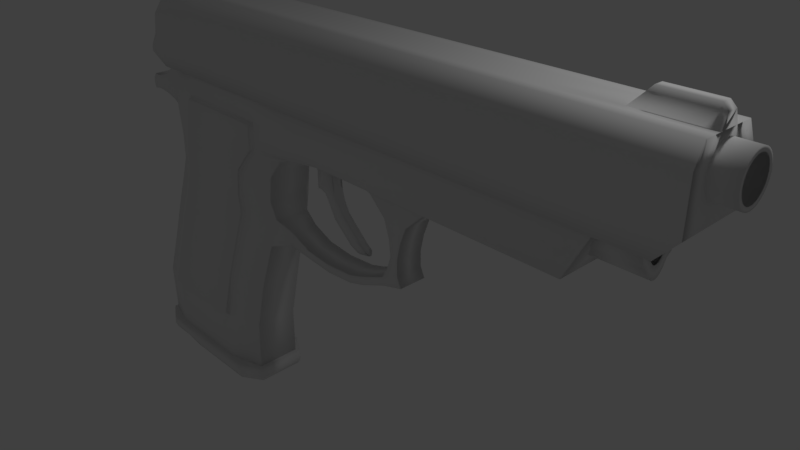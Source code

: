# Source: Pistol.blend  (saved by Blender 2.79.0; exported with 4.5.12 LTS)
import bpy
from mathutils import Matrix  # noqa: F401  (used for matrix-valued properties, if any)

bpy.ops.wm.read_factory_settings(use_empty=True)
scene = bpy.context.scene
scene.name = 'Scene'

# ---- collections
col_collection_1 = bpy.data.collections.new('Collection 1'); scene.collection.children.link(col_collection_1)

# ---- materials (node trees are filled in below, after node groups)
mat_material = bpy.data.materials.new('Material')
mat_material.alpha_threshold = 0.0
mat_material.use_transparent_shadow = False
mat_material.roughness = 0.5
mat_material.line_color = (0.0, 0.0, 0.0, 1.0)

# ---- material node trees

# ---- world
world_world = bpy.data.worlds.new('World'); scene.world = world_world
world_world.color = (0.05088, 0.05088, 0.05088)
world_world.use_sun_shadow = False
world_world.sun_shadow_jitter_overblur = 0.0
world_world.cycles.sampling_method = 'MANUAL'

# ---- cameras
cam_camera = bpy.data.cameras.new('Camera')
cam_camera.clip_end = 100.0
cam_camera.lens = 35.0
cam_camera.sensor_width = 32.0
cam_camera.sensor_height = 18.0
cam_camera.ortho_scale = 7.314
cam_camera.dof.focus_distance = 0.0
cam_camera.dof.aperture_fstop = 128.0

# ---- lights
light_lamp = bpy.data.lights.new('Lamp', 'POINT')
light_lamp.transmission_factor = 0.0
light_lamp.cutoff_distance = 30.0
light_lamp.energy = 100.0
light_lamp.shadow_buffer_clip_start = 1.001
light_lamp.shadow_soft_size = 0.1
light_lamp.shadow_maximum_resolution = 0.006
light_lamp.use_absolute_resolution = True

# ---- meshes
me_cube_002 = bpy.data.meshes.new('Cube.002')
me_cube_002.from_pydata([(-0.2501, -0.2815, 3.297), (-0.2501, 0.2389, 3.297), (1.565, -0.2815, 3.297), (1.565, 0.2389, 3.297), (-1.035, -0.2815, 2.694e-05), (-1.035, 0.2389, 2.694e-05), (0.7777, 0.2366, 0.01907), (0.7769, -0.2837, 0.01099), (-1.388, 0.344, -0.188), (-1.388, -0.3866, -0.188), (-1.425, 0.3547, 2.694e-05), (1.138, 0.3201, -0.2247), (1.168, 0.3257, 0.02134), (1.137, -0.3603, -0.2341), (1.167, -0.3746, 0.01171), (-1.425, -0.3974, 2.694e-05), (-0.02322, 0.2389, 3.297), (0.2036, 0.2389, 3.297), (0.4305, 0.2389, 3.297), (0.6573, 0.2389, 3.297), (0.8842, 0.2389, 3.297), (1.111, 0.2389, 3.297), (1.338, 0.2389, 3.297), (1.338, -0.2815, 3.297), (1.111, -0.2815, 3.297), (0.8842, -0.2815, 3.297), (0.6573, -0.2815, 3.297), (0.4305, -0.2815, 3.297), (0.2036, -0.2815, 3.297), (-0.02322, -0.2815, 3.297), (0.5499, -0.2834, 0.009965), (0.3229, -0.283, 0.008941), (0.09587, -0.2827, 0.007918), (-0.1311, -0.2823, 0.006894), (-0.3581, -0.2819, 0.00587), (-0.5813, -0.2815, 2.694e-05), (-0.8082, -0.2815, 2.694e-05), (-0.8082, 0.2389, 2.694e-05), (-0.5813, 0.2389, 2.694e-05), (-0.3574, 0.2384, 0.01395), (-0.1304, 0.238, 0.01497), (0.09664, 0.2377, 0.016), (0.3237, 0.2373, 0.01702), (0.5507, 0.237, 0.01804), (0.8231, 0.5172, -0.2234), (0.5078, 0.5178, -0.2247), (0.1925, 0.5183, -0.2261), (-0.1228, 0.5188, -0.2275), (-0.4381, 0.5193, -0.2288), (-0.7578, 0.5156, -0.188), (-1.073, 0.5156, -0.188), (-1.073, -0.5582, -0.188), (-0.7578, -0.5582, -0.188), (-0.4396, -0.5542, -0.2436), (-0.1243, -0.5548, -0.2422), (0.191, -0.5553, -0.2408), (0.5063, -0.5558, -0.2395), (0.8216, -0.5564, -0.2381), (0.842, -0.5765, 0.007534), (0.5175, -0.5759, 0.006136), (0.1929, -0.5754, 0.004739), (-0.1317, -0.5748, 0.003341), (-0.4563, -0.5743, 0.001943), (-0.7763, -0.5739, 2.694e-05), (-1.101, -0.5739, 2.694e-05), (-1.101, 0.5313, 2.694e-05), (-0.7763, 0.5313, 2.694e-05), (-0.4547, 0.5308, 0.01713), (-0.1302, 0.5303, 0.01853), (0.1944, 0.5297, 0.01992), (0.519, 0.5292, 0.02132), (0.8435, 0.5287, 0.02272), (-1.445, 0.3605, -0.1154), (1.192, 0.3337, -0.1293), (1.191, -0.3774, -0.1391), (-1.445, -0.4031, -0.1154), (-1.116, 0.5399, -0.1154), (-0.7863, 0.5399, -0.1154), (-0.4552, 0.542, -0.1336), (-0.1256, 0.5414, -0.1322), (0.204, 0.5409, -0.1308), (0.5335, 0.5403, -0.1293), (0.8631, 0.5398, -0.1279), (0.8616, -0.5824, -0.1433), (0.532, -0.5818, -0.1448), (0.2024, -0.5813, -0.1462), (-0.1272, -0.5807, -0.1476), (-0.4567, -0.5802, -0.149), (-0.7863, -0.5825, -0.1154), (-1.116, -0.5825, -0.1154), (-0.9455, -0.2815, 0.376), (-0.9455, 0.2389, 0.376), (0.8693, 0.2389, 0.376), (0.8693, -0.2815, 0.376), (0.6425, -0.2815, 0.376), (0.4156, -0.2815, 0.376), (0.1888, -0.2815, 0.376), (-0.0381, -0.2815, 0.376), (-0.265, -0.2815, 0.376), (-0.4918, -0.2815, 0.376), (-0.7187, -0.2815, 0.376), (-0.7187, 0.2389, 0.376), (-0.4918, 0.2389, 0.376), (-0.265, 0.2389, 0.376), (-0.0381, 0.2389, 0.376), (0.1888, 0.2389, 0.376), (0.4156, 0.2389, 0.376), (0.6425, 0.2389, 0.376), (-0.3584, -0.2815, 2.842), (-0.3584, 0.2389, 2.842), (1.456, 0.2389, 2.842), (1.456, -0.2815, 2.842), (1.23, -0.2815, 2.842), (1.003, -0.2815, 2.842), (0.7758, -0.2815, 2.842), (0.549, -0.2815, 2.842), (0.3221, -0.2815, 2.842), (0.09526, -0.2815, 2.842), (-0.1316, -0.2815, 2.842), (-0.1316, 0.2389, 2.842), (0.09526, 0.2389, 2.842), (0.3221, 0.2389, 2.842), (0.549, 0.2389, 2.842), (0.7758, 0.2389, 2.842), (1.003, 0.2389, 2.842), (1.23, 0.2389, 2.842), (-0.04974, -0.224, 3.297), (-0.04974, 0.1815, 3.297), (1.188, 0.1815, 3.297), (1.364, 0.1815, 3.297), (1.364, -0.224, 3.297), (0.127, -0.224, 3.297), (0.127, 0.1815, 3.297), (0.3038, 0.1815, 3.297), (0.4806, 0.1815, 3.297), (0.6573, 0.1815, 3.297), (0.8341, 0.1815, 3.297), (1.011, 0.1815, 3.297), (1.188, -0.224, 3.297), (1.011, -0.224, 3.297), (0.8341, -0.224, 3.297), (0.6573, -0.224, 3.297), (0.4806, -0.224, 3.297), (0.3038, -0.224, 3.297)], [], [(108, 0, 1, 109), (125, 22, 3, 110), (110, 3, 2, 111), (118, 29, 0, 108), (27, 26, 141, 142), (36, 4, 15, 64), (43, 6, 12, 71), (6, 7, 14, 12), (4, 5, 10, 15), (44, 11, 13, 57), (89, 64, 15, 75), (73, 12, 14, 74), (82, 71, 12, 73), (75, 15, 10, 72), (72, 10, 65, 76), (76, 65, 66, 77), (77, 66, 67, 78), (78, 67, 68, 79), (79, 68, 69, 80), (80, 69, 70, 81), (81, 70, 71, 82), (74, 14, 58, 83), (83, 58, 59, 84), (84, 59, 60, 85), (85, 60, 61, 86), (86, 61, 62, 87), (87, 62, 63, 88), (88, 63, 64, 89), (8, 50, 51, 9), (50, 49, 52, 51), (49, 48, 53, 52), (48, 47, 54, 53), (47, 46, 55, 54), (46, 45, 56, 55), (45, 44, 57, 56), (5, 37, 65, 10), (37, 38, 66, 65), (38, 39, 67, 66), (39, 40, 68, 67), (40, 41, 69, 68), (41, 42, 70, 69), (42, 43, 71, 70), (7, 30, 58, 14), (30, 31, 59, 58), (31, 32, 60, 59), (32, 33, 61, 60), (33, 34, 62, 61), (34, 35, 63, 62), (35, 36, 64, 63), (19, 18, 134, 135), (1, 0, 126, 127), (26, 25, 140, 141), (18, 17, 133, 134), (25, 24, 139, 140), (0, 29, 131, 126), (17, 16, 132, 133), (111, 2, 23, 112), (112, 23, 24, 113), (113, 24, 25, 114), (114, 25, 26, 115), (115, 26, 27, 116), (116, 27, 28, 117), (117, 28, 29, 118), (109, 1, 16, 119), (119, 16, 17, 120), (120, 17, 18, 121), (121, 18, 19, 122), (122, 19, 20, 123), (123, 20, 21, 124), (124, 21, 22, 125), (52, 88, 89, 51), (53, 87, 88, 52), (54, 86, 87, 53), (55, 85, 86, 54), (56, 84, 85, 55), (57, 83, 84, 56), (13, 74, 83, 57), (45, 81, 82, 44), (46, 80, 81, 45), (47, 79, 80, 46), (48, 78, 79, 47), (49, 77, 78, 48), (50, 76, 77, 49), (8, 72, 76, 50), (9, 75, 72, 8), (44, 82, 73, 11), (11, 73, 74, 13), (51, 89, 75, 9), (42, 106, 107, 43), (41, 105, 106, 42), (40, 104, 105, 41), (39, 103, 104, 40), (38, 102, 103, 39), (37, 101, 102, 38), (5, 91, 101, 37), (35, 99, 100, 36), (34, 98, 99, 35), (33, 97, 98, 34), (32, 96, 97, 33), (31, 95, 96, 32), (30, 94, 95, 31), (7, 93, 94, 30), (36, 100, 90, 4), (6, 92, 93, 7), (43, 107, 92, 6), (4, 90, 91, 5), (106, 124, 125, 107), (103, 121, 122, 104), (91, 109, 119, 101), (97, 115, 116, 98), (94, 112, 113, 95), (93, 111, 112, 94), (100, 118, 108, 90), (92, 110, 111, 93), (107, 125, 110, 92), (90, 108, 109, 91), (3, 22, 128, 129), (20, 19, 135, 136), (28, 27, 142, 143), (21, 20, 136, 137), (29, 28, 143, 131), (2, 3, 129, 130), (22, 21, 137, 128), (23, 2, 130, 138), (16, 1, 127, 132), (24, 23, 138, 139)])
me_cube_002.polygons.foreach_set('use_smooth', [True] * 126)
me_cube_002.use_remesh_preserve_volume = False
me_cube_002.use_remesh_preserve_attributes = False
me_cube_002.use_mirror_vertex_groups = False
me_cube_002.update()
me_cube_001 = bpy.data.meshes.new('Cube.001')
me_cube_001.from_pydata([(-2.013, -1.001, -1.697), (-3.059, -0.9962, 1.246), (-2.01, 0.9989, -1.694), (-3.055, 1.004, 1.248), (4.033, -0.8322, -4.969), (0.818, -0.9983, 1.061), (4.036, 0.8144, -4.967), (0.8214, 1.002, 1.063), (-1.954, -1.0, -1.245), (-1.894, -0.9998, -0.7936), (-1.834, -0.9992, -0.3421), (-3.119, -0.9969, 0.7942), (-3.115, 1.003, 0.7967), (-1.831, 1.001, -0.3396), (-1.891, 1.0, -0.7911), (-1.95, 0.9995, -1.243), (0.6069, 0.821, -1.642), (0.715, 0.8204, -2.008), (0.823, 0.8198, -2.373), (3.6, 0.815, -4.72), (0.6042, -0.8256, -1.644), (0.7123, -0.8262, -2.01), (0.8203, -0.8268, -2.375), (3.598, -0.8316, -4.722), (-0.4014, 0.8201, -2.581), (-0.8699, 0.8212, -1.962), (-0.8245, 1.003, 1.156), (0.02104, 1.002, 1.122), (-0.8726, -0.8254, -1.964), (-0.4041, -0.8265, -2.583), (0.01772, -0.9978, 1.119), (-0.8278, -0.9974, 1.153), (0.4212, 1.002, 1.092), (0.396, -0.8285, -3.62), (0.3987, 0.8181, -3.618), (0.4179, -0.9981, 1.09), (-1.669, 0.9988, -1.641), (-1.943, -0.9968, 1.2), (-1.94, 1.003, 1.202), (-1.672, -1.001, -1.644), (0.6213, 1.002, 1.078), (2.913, -0.8319, -5.118), (2.916, 0.8147, -5.116), (0.618, -0.9982, 1.075), (-1.924, -1.0, -1.019), (-1.92, 0.9999, -1.017), (1.447, 0.8182, -3.22), (1.444, -0.8283, -3.222), (-2.243, 0.599, -1.684), (-2.472, 0.2175, -1.605), (-2.484, -0.1824, -1.603), (-2.245, -0.601, -1.685), (-3.481, -0.596, 1.266), (-3.657, -0.149, 1.399), (-3.645, 0.2509, 1.396), (-3.479, 0.604, 1.268), (5.329, -0.6101, -5.377), (5.624, -0.2888, -5.597), (5.636, 0.1111, -5.599), (5.331, 0.5899, -5.376), (0.917, 0.6017, 1.058), (1.185, 0.2024, 1.012), (1.173, -0.1976, 1.015), (0.915, -0.5983, 1.057), (4.727, 0.5906, -5.072), (4.99, 0.1197, -5.271), (4.978, -0.2803, -5.269), (4.725, -0.6094, -5.074), (0.854, 0.5968, -2.198), (0.9072, 0.1808, -2.243), (0.8952, -0.2191, -2.241), (0.852, -0.6032, -2.2), (0.6975, 0.5975, -1.753), (0.7633, 0.1855, -1.791), (0.7513, -0.2144, -1.789), (0.6955, -0.6025, -1.755), (0.541, 0.5983, -1.308), (0.6194, 0.1903, -1.339), (0.6073, -0.2097, -1.337), (0.539, -0.6017, -1.309), (-2.185, -0.6004, -1.234), (-2.389, -0.18, -1.153), (-2.377, 0.22, -1.156), (-2.183, 0.5997, -1.232), (-2.125, -0.5997, -0.7821), (-2.294, -0.1775, -0.7041), (-2.282, 0.2224, -0.7066), (-2.123, 0.6003, -0.7806), (-2.065, -0.5991, -0.3306), (-2.199, -0.1751, -0.2548), (-2.187, 0.2249, -0.2573), (-2.063, 0.601, -0.3291), (-3.54, -0.5966, 0.8149), (-3.752, -0.1514, 0.9495), (-3.74, 0.2485, 0.9471), (-3.538, 0.6034, 0.8164), (0.009229, 0.6022, 1.122), (0.189, 0.2125, 1.112), (0.177, -0.1874, 1.114), (0.007239, -0.5978, 1.12), (-0.9494, 0.6027, 1.161), (-0.8647, 0.2231, 1.189), (-0.8767, -0.1768, 1.192), (-0.9514, -0.5973, 1.16), (-1.485, 0.5986, -1.685), (-1.637, 0.2094, -1.637), (-1.649, -0.1905, -1.634), (-1.487, -0.6014, -1.687), (-0.8266, 0.5972, -2.441), (-0.96, 0.1972, -2.419), (-0.972, -0.2028, -2.416), (-0.8286, -0.6028, -2.442), (0.4631, 0.6019, 1.09), (0.6871, 0.2075, 1.062), (0.6751, -0.1925, 1.064), (0.4611, -0.5981, 1.088), (0.2967, 0.5948, -3.708), (0.1966, 0.1765, -3.731), (0.1846, -0.2235, -3.728), (0.2947, -0.6053, -3.709), (-1.857, 0.5989, -1.633), (-2.043, 0.2137, -1.57), (-2.055, -0.1862, -1.567), (-1.859, -0.6011, -1.635), (-2.214, 0.6034, 1.215), (-2.255, 0.237, 1.293), (-2.267, -0.1629, 1.295), (-2.216, -0.5966, 1.213), (0.6901, 0.6018, 1.074), (0.9361, 0.2049, 1.037), (0.9241, -0.195, 1.039), (0.6881, -0.5982, 1.072), (3.793, 0.5903, -5.549), (3.931, 0.1264, -5.711), (3.919, -0.2735, -5.709), (3.791, -0.6097, -5.551), (-2.155, -0.6, -1.008), (-2.341, -0.1787, -0.9287), (-2.329, 0.2212, -0.9312), (-2.153, 0.6, -1.006), (1.731, 0.5948, -3.233), (1.807, 0.1644, -3.312), (1.795, -0.2356, -3.31), (1.729, -0.6052, -3.234)], [], [(95, 55, 3, 12), (79, 63, 5, 20), (135, 56, 4, 41), (127, 52, 1, 37), (56, 67, 23, 4), (143, 71, 22, 47), (71, 75, 21, 22), (75, 79, 20, 21), (48, 83, 15, 2), (139, 87, 14, 45), (87, 91, 13, 14), (91, 95, 12, 13), (115, 99, 30, 35), (99, 103, 31, 30), (123, 107, 28, 39), (131, 115, 35, 43), (111, 119, 33, 29), (51, 123, 39, 0), (103, 127, 37, 31), (63, 131, 43, 5), (1, 11, 35, 30, 31, 37), (11, 10, 35), (10, 9, 5, 43, 35), (9, 44, 8, 5), (0, 39, 20, 5, 8), (28, 20, 39), (21, 20, 28), (22, 21, 28, 29), (33, 47, 22, 29), (4, 23, 41), (23, 47, 33, 41), (83, 139, 45, 15), (116, 34, 42, 132), (67, 143, 47, 23), (104, 25, 24, 108), (6, 42, 19), (19, 42, 34, 46), (34, 24, 18, 46), (18, 24, 25, 17), (17, 25, 16), (25, 36, 16), (15, 45, 14, 13, 7, 16, 2), (13, 12, 7), (40, 7, 12, 3, 38, 26, 27, 32), (28, 107, 111, 29), (107, 106, 110, 111), (106, 105, 109, 110), (105, 104, 108, 109), (19, 46, 140, 64), (64, 140, 141, 65), (65, 141, 142, 66), (66, 142, 143, 67), (33, 119, 135, 41), (119, 118, 134, 135), (118, 117, 133, 134), (117, 116, 132, 133), (8, 44, 136, 80), (80, 136, 137, 81), (81, 137, 138, 82), (82, 138, 139, 83), (7, 40, 128, 60), (60, 128, 129, 61), (61, 129, 130, 62), (62, 130, 131, 63), (26, 38, 124, 100), (100, 124, 125, 101), (101, 125, 126, 102), (102, 126, 127, 103), (2, 36, 120, 48), (48, 120, 121, 49), (49, 121, 122, 50), (50, 122, 123, 51), (24, 34, 116, 108), (108, 116, 117, 109), (109, 117, 118, 110), (110, 118, 119, 111), (40, 32, 112, 128), (128, 112, 113, 129), (129, 113, 114, 130), (130, 114, 115, 131), (36, 25, 104, 120), (120, 104, 105, 121), (121, 105, 106, 122), (122, 106, 107, 123), (27, 26, 100, 96), (96, 100, 101, 97), (97, 101, 102, 98), (98, 102, 103, 99), (32, 27, 96, 112), (112, 96, 97, 113), (113, 97, 98, 114), (114, 98, 99, 115), (10, 11, 92, 88), (88, 92, 93, 89), (89, 93, 94, 90), (90, 94, 95, 91), (9, 10, 88, 84), (84, 88, 89, 85), (85, 89, 90, 86), (86, 90, 91, 87), (44, 9, 84, 136), (136, 84, 85, 137), (137, 85, 86, 138), (138, 86, 87, 139), (0, 8, 80, 51), (51, 80, 81, 50), (50, 81, 82, 49), (49, 82, 83, 48), (17, 16, 76, 72), (72, 76, 77, 73), (73, 77, 78, 74), (74, 78, 79, 75), (18, 17, 72, 68), (68, 72, 73, 69), (69, 73, 74, 70), (70, 74, 75, 71), (46, 18, 68, 140), (140, 68, 69, 141), (141, 69, 70, 142), (142, 70, 71, 143), (6, 19, 64, 59), (59, 64, 65, 58), (58, 65, 66, 57), (57, 66, 67, 56), (38, 3, 55, 124), (124, 55, 54, 125), (125, 54, 53, 126), (126, 53, 52, 127), (42, 6, 59, 132), (132, 59, 58, 133), (133, 58, 57, 134), (134, 57, 56, 135), (16, 7, 60, 76), (76, 60, 61, 77), (77, 61, 62, 78), (78, 62, 63, 79), (11, 1, 52, 92), (92, 52, 53, 93), (93, 53, 54, 94), (94, 54, 55, 95)])
me_cube_001.polygons.foreach_set('use_smooth', [True] * 140)
me_cube_001.use_remesh_preserve_volume = False
me_cube_001.use_remesh_preserve_attributes = False
me_cube_001.use_mirror_vertex_groups = False
me_cube_001.update()
me_cylinder_001 = bpy.data.meshes.new('Cylinder.001')
me_cylinder_001.from_pydata([(0.6834, 0.2937, 2.61), (0.6834, 0.2937, 3.259), (0.7986, 0.288, 2.61), (0.7986, 0.288, 3.259), (0.9095, 0.2713, 2.61), (0.9095, 0.2713, 3.3), (1.012, 0.2442, 2.61), (1.012, 0.2442, 3.3), (1.063, 0.1732, 2.61), (1.063, 0.1732, 3.3), (1.136, 0.1361, 2.61), (1.136, 0.1361, 3.3), (1.191, 0.09374, 2.61), (1.191, 0.09374, 3.3), (1.225, 0.04779, 2.61), (1.225, 0.04779, 3.3), (1.236, -3.476e-07, 2.61), (1.236, -3.746e-07, 3.3), (1.225, -0.04779, 2.61), (1.225, -0.04779, 3.3), (1.191, -0.09374, 2.61), (1.191, -0.09374, 3.3), (1.136, -0.1361, 2.61), (1.136, -0.1361, 3.3), (1.063, -0.1732, 2.61), (1.063, -0.1732, 3.3), (1.012, -0.2442, 2.61), (1.012, -0.2442, 3.3), (0.9095, -0.2713, 2.61), (0.9095, -0.2713, 3.3), (0.7986, -0.288, 2.61), (0.7986, -0.288, 3.259), (0.6834, -0.2937, 2.61), (0.6834, -0.2937, 3.259), (0.7384, 0.2227, 3.259), (0.6493, 0.2271, 3.259), (0.8241, 0.2098, 3.3), (0.903, 0.1888, 3.3), (0.9427, 0.1339, 3.3), (0.9995, 0.1052, 3.3), (1.042, 0.07247, 3.3), (1.068, 0.03695, 3.3), (1.076, -3.825e-07, 3.3), (1.068, -0.03695, 3.3), (1.042, -0.07248, 3.3), (0.9995, -0.1052, 3.3), (0.9427, -0.1339, 3.3), (0.903, -0.1888, 3.3), (0.8241, -0.2098, 3.3), (0.7384, -0.2227, 3.259), (0.6493, -0.2271, 3.259)], [], [(0, 1, 3, 2), (2, 3, 5, 4), (4, 5, 7, 6), (6, 7, 9, 8), (8, 9, 11, 10), (10, 11, 13, 12), (12, 13, 15, 14), (14, 15, 17, 16), (16, 17, 19, 18), (18, 19, 21, 20), (20, 21, 23, 22), (22, 23, 25, 24), (24, 25, 27, 26), (26, 27, 29, 28), (28, 29, 31, 30), (30, 31, 33, 32), (9, 7, 37, 38), (32, 0, 2, 4, 6, 8, 10, 12, 14, 16, 18, 20, 22, 24, 26, 28, 30), (19, 17, 42, 43), (29, 27, 47, 48), (5, 3, 34, 36), (15, 13, 40, 41), (25, 23, 45, 46), (1, 33, 50, 35), (11, 9, 38, 39), (21, 19, 43, 44), (31, 29, 48, 49), (7, 5, 36, 37), (17, 15, 41, 42), (3, 1, 35, 34), (27, 25, 46, 47), (13, 11, 39, 40), (23, 21, 44, 45), (33, 31, 49, 50)])
me_cylinder_001.polygons.foreach_set('use_smooth', [True] * 34)
me_cylinder_001.use_remesh_preserve_volume = False
me_cylinder_001.use_remesh_preserve_attributes = False
me_cylinder_001.use_mirror_vertex_groups = False
me_cylinder_001.update()
me_cylinder = bpy.data.meshes.new('Cylinder')
me_cylinder.from_pydata([(0.0, 1.0, -1.0), (0.0, 1.0, 1.0), (0.1951, 0.9808, -1.0), (0.1951, 0.9808, 1.0), (0.3827, 0.9239, -1.0), (0.3827, 0.9239, 1.0), (0.5556, 0.8315, -1.0), (0.5556, 0.8315, 1.0), (0.7071, 0.7071, -1.0), (0.7071, 0.7071, 1.0), (0.8315, 0.5556, -1.0), (0.8315, 0.5556, 1.0), (0.9239, 0.3827, -1.0), (0.9239, 0.3827, 1.0), (0.9808, 0.1951, -1.0), (0.9808, 0.1951, 1.0), (1.0, 7.55e-08, -1.0), (1.0, 7.55e-08, 1.0), (0.9808, -0.1951, -1.0), (0.9808, -0.1951, 1.0), (0.9239, -0.3827, -1.0), (0.9239, -0.3827, 1.0), (0.8315, -0.5556, -1.0), (0.8315, -0.5556, 1.0), (0.7071, -0.7071, -1.0), (0.7071, -0.7071, 1.0), (0.5556, -0.8315, -1.0), (0.5556, -0.8315, 1.0), (0.3827, -0.9239, -1.0), (0.3827, -0.9239, 1.0), (0.1951, -0.9808, -1.0), (0.1951, -0.9808, 1.0), (-3.258e-07, -1.0, -1.0), (-3.258e-07, -1.0, 1.0), (-0.1951, -0.9808, -1.0), (-0.1951, -0.9808, 1.0), (-0.3827, -0.9239, -1.0), (-0.3827, -0.9239, 1.0), (-0.5556, -0.8315, -1.0), (-0.5556, -0.8315, 1.0), (-0.7071, -0.7071, -1.0), (-0.7071, -0.7071, 1.0), (-0.8315, -0.5556, -1.0), (-0.8315, -0.5556, 1.0), (-0.9239, -0.3827, -1.0), (-0.9239, -0.3827, 1.0), (-0.9808, -0.1951, -1.0), (-0.9808, -0.1951, 1.0), (-1.0, 9.656e-07, -1.0), (-1.0, 9.656e-07, 1.0), (-0.9808, 0.1951, -1.0), (-0.9808, 0.1951, 1.0), (-0.9239, 0.3827, -1.0), (-0.9239, 0.3827, 1.0), (-0.8315, 0.5556, -1.0), (-0.8315, 0.5556, 1.0), (-0.7071, 0.7071, -1.0), (-0.7071, 0.7071, 1.0), (-0.5556, 0.8315, -1.0), (-0.5556, 0.8315, 1.0), (-0.3827, 0.9239, -1.0), (-0.3827, 0.9239, 1.0), (-0.1951, 0.9808, -1.0), (-0.1951, 0.9808, 1.0), (0.1589, 0.799, 1.0), (2.201e-08, 0.8146, 1.0), (0.3117, 0.7526, 1.0), (0.4526, 0.6773, 1.0), (0.576, 0.576, 1.0), (0.6773, 0.4526, 1.0), (0.7526, 0.3117, 1.0), (0.799, 0.1589, 1.0), (0.8146, 1.143e-07, 1.0), (0.799, -0.1589, 1.0), (0.7526, -0.3117, 1.0), (0.6773, -0.4526, 1.0), (0.576, -0.576, 1.0), (0.4526, -0.6773, 1.0), (0.3117, -0.7526, 1.0), (0.1589, -0.799, 1.0), (-2.434e-07, -0.8146, 1.0), (-0.1589, -0.799, 1.0), (-0.3117, -0.7526, 1.0), (-0.4526, -0.6773, 1.0), (-0.576, -0.576, 1.0), (-0.6773, -0.4526, 1.0), (-0.7526, -0.3117, 1.0), (-0.799, -0.1589, 1.0), (-0.8146, 8.394e-07, 1.0), (-0.799, 0.1589, 1.0), (-0.7526, 0.3117, 1.0), (-0.6773, 0.4526, 1.0), (-0.576, 0.576, 1.0), (-0.4526, 0.6773, 1.0), (-0.3117, 0.7526, 1.0), (-0.1589, 0.799, 1.0)], [], [(0, 1, 3, 2), (2, 3, 5, 4), (4, 5, 7, 6), (6, 7, 9, 8), (8, 9, 11, 10), (10, 11, 13, 12), (12, 13, 15, 14), (14, 15, 17, 16), (16, 17, 19, 18), (18, 19, 21, 20), (20, 21, 23, 22), (22, 23, 25, 24), (24, 25, 27, 26), (26, 27, 29, 28), (28, 29, 31, 30), (30, 31, 33, 32), (32, 33, 35, 34), (34, 35, 37, 36), (36, 37, 39, 38), (38, 39, 41, 40), (40, 41, 43, 42), (42, 43, 45, 44), (44, 45, 47, 46), (46, 47, 49, 48), (48, 49, 51, 50), (50, 51, 53, 52), (52, 53, 55, 54), (54, 55, 57, 56), (56, 57, 59, 58), (58, 59, 61, 60), (11, 9, 68, 69), (60, 61, 63, 62), (62, 63, 1, 0), (0, 2, 4, 6, 8, 10, 12, 14, 16, 18, 20, 22, 24, 26, 28, 30, 32, 34, 36, 38, 40, 42, 44, 46, 48, 50, 52, 54, 56, 58, 60, 62), (29, 27, 77, 78), (47, 45, 86, 87), (3, 1, 65, 64), (1, 63, 95, 65), (21, 19, 73, 74), (39, 37, 82, 83), (57, 55, 91, 92), (13, 11, 69, 70), (31, 29, 78, 79), (49, 47, 87, 88), (5, 3, 64, 66), (23, 21, 74, 75), (41, 39, 83, 84), (59, 57, 92, 93), (15, 13, 70, 71), (33, 31, 79, 80), (51, 49, 88, 89), (7, 5, 66, 67), (25, 23, 75, 76), (43, 41, 84, 85), (61, 59, 93, 94), (17, 15, 71, 72), (35, 33, 80, 81), (53, 51, 89, 90), (9, 7, 67, 68), (27, 25, 76, 77), (45, 43, 85, 86), (63, 61, 94, 95), (19, 17, 72, 73), (37, 35, 81, 82), (55, 53, 90, 91)])
me_cylinder.polygons.foreach_set('use_smooth', [True] * 65)
me_cylinder.use_remesh_preserve_volume = False
me_cylinder.use_remesh_preserve_attributes = False
me_cylinder.use_mirror_vertex_groups = False
me_cylinder.update()
me_circle_001 = bpy.data.meshes.new('Circle.001')
me_circle_001.from_pydata([(-0.9197, 1.06, 0.7586), (-0.6483, 1.035, 1.521), (-0.3679, 1.01, 2.288), (-0.1162, 0.9851, 3.044), (-0.02429, 0.9601, 3.806), (-0.9197, -1.19, 0.7586), (-0.6483, -1.165, 1.521), (-0.3679, -1.14, 2.288), (-0.1162, -1.115, 3.044), (-0.02429, -1.09, 3.806), (-0.2115, -1.127, 2.688), (-0.2115, 0.9976, 2.688), (-0.1058, -1.102, 3.425), (-0.1058, 0.9726, 3.425), (0.5458, 1.06, 0.7665), (0.7574, 1.035, 1.524), (1.038, 1.01, 2.302), (1.17, 0.9851, 3.039), (1.529, 0.9601, 3.797), (1.211, 0.9976, 2.758), (1.206, 0.9726, 3.418), (0.5458, -1.19, 0.7665), (0.7574, -1.165, 1.524), (1.038, -1.14, 2.302), (1.17, -1.115, 3.039), (1.529, -1.09, 3.797), (1.211, -1.127, 2.758), (1.206, -1.102, 3.418), (0.04051, 0.9477, 4.187), (0.04051, -1.077, 4.187), (1.542, -1.077, 4.176), (1.542, 0.9477, 4.176), (0.008111, 0.9539, 3.997), (0.00811, -1.084, 3.997), (1.536, -1.084, 3.986), (1.536, 0.9539, 3.986), (0.5433, -1.333, 0.825), (-0.8819, -1.333, 0.8173), (0.7491, -1.309, 1.562), (-0.618, -1.309, 1.558), (1.022, -1.284, 2.319), (-0.3453, -1.284, 2.304), (1.15, -1.26, 3.035), (-0.1005, -1.26, 3.04), (1.499, -1.236, 3.772), (-0.0111, -1.236, 3.781), (1.191, -1.272, 2.762), (-0.1931, -1.272, 2.693), (1.185, -1.248, 3.404), (-0.09036, -1.248, 3.411), (0.02041, -1.23, 3.966), (1.506, -1.23, 3.956), (1.512, -1.224, 4.14), (0.05191, -1.224, 4.152), (-0.07671, 1.158, 3.397), (-0.08661, 1.17, 3.036), (-0.1769, 1.182, 2.698), (-0.3252, 1.194, 2.318), (0.0005729, 1.147, 3.758), (-0.5911, 1.218, 1.591), (-0.8484, 1.241, 0.8687), (0.03129, 1.141, 3.939), (0.5411, 1.241, 0.8762), (0.7417, 1.218, 1.594), (1.008, 1.194, 2.332), (1.133, 1.17, 3.031), (1.473, 1.147, 3.749), (1.172, 1.182, 2.765), (1.167, 1.158, 3.39), (1.48, 1.141, 3.929), (0.062, 1.135, 4.12), (1.486, 1.135, 4.109)], [], [(10, 7, 41, 47), (21, 22, 38, 36), (30, 29, 53, 52), (12, 8, 43, 49), (33, 9, 45, 50), (25, 34, 51, 44), (19, 16, 64, 67), (13, 4, 58, 54), (20, 17, 65, 68), (35, 18, 66, 69), (3, 13, 54, 55), (28, 31, 71, 70), (4, 32, 61, 58), (6, 5, 37, 39), (24, 27, 48, 42), (31, 35, 69, 71), (42, 48, 49, 43), (40, 46, 47, 41), (48, 44, 45, 49), (46, 42, 43, 47), (38, 40, 41, 39), (36, 38, 39, 37), (51, 52, 53, 50), (44, 51, 50, 45), (22, 23, 40, 38), (9, 12, 49, 45), (26, 24, 42, 46), (29, 33, 50, 53), (8, 10, 47, 43), (27, 25, 44, 48), (34, 30, 52, 51), (5, 21, 36, 37), (23, 26, 46, 40), (7, 6, 39, 41), (55, 54, 68, 65), (57, 56, 67, 64), (54, 58, 66, 68), (56, 55, 65, 67), (59, 57, 64, 63), (60, 59, 63, 62), (61, 70, 71, 69), (58, 61, 69, 66), (2, 11, 56, 57), (11, 3, 55, 56), (18, 20, 68, 66), (32, 28, 70, 61), (17, 19, 67, 65), (1, 2, 57, 59), (0, 1, 59, 60), (16, 15, 63, 64), (14, 0, 60, 62), (15, 14, 62, 63)])
me_circle_001.polygons.foreach_set('use_smooth', [True] * 52)
me_circle_001.use_remesh_preserve_volume = False
me_circle_001.use_remesh_preserve_attributes = False
me_circle_001.use_mirror_vertex_groups = False
me_circle_001.update()
me_circle = bpy.data.meshes.new('Circle')
me_circle.from_pydata([(2.127, 0.9352, 4.549), (1.106, 0.7215, 0.01362), (2.127, -1.065, 4.549), (1.106, -0.8511, 0.01362), (-0.3721, 0.6456, 4.573), (-1.353, 0.7519, -0.007296), (-0.3721, -0.7752, 4.573), (-1.353, -0.8815, -0.007296), (2.658, -0.6665, 3.814), (1.677, -0.8488, 3.037), (1.592, -0.7999, 2.308), (1.312, -0.817, 1.525), (1.124, -0.8341, 0.7696), (2.658, 0.5369, 3.814), (1.677, 0.7192, 3.037), (1.592, 0.5146, 2.308), (1.312, 0.6874, 1.525), (1.124, 0.7044, 0.7696), (-0.5356, 0.6633, 3.809), (-0.5396, 0.681, 3.046), (-0.8307, 0.6987, 2.283), (-1.111, 0.7165, 1.519), (-1.402, 0.7342, 0.7561), (-1.402, -0.8638, 0.7561), (-1.111, -0.8461, 1.519), (-0.8307, -0.8284, 2.283), (-0.5396, -0.8106, 3.046), (-0.5356, -0.7929, 3.809), (1.772, -0.8009, 2.786), (1.772, 0.443, 2.786), (-0.6798, 0.6899, 2.664), (-0.6798, -0.8195, 2.664), (1.723, -0.8395, 3.415), (1.723, 0.7099, 3.415), (-0.5376, 0.6722, 3.428), (-0.5376, -0.8018, 3.428), (6.922, 0.855, 4.608), (6.922, -0.9847, 4.608), (6.495, -0.806, 3.837), (6.495, 0.6764, 3.837), (1.972, -0.5291, 2.621), (1.915, -0.5347, 2.41), (1.972, 0.4143, 2.621), (1.915, 0.4198, 2.41), (2.308, -0.5291, 2.475), (2.288, -0.5347, 2.365), (2.308, 0.4143, 2.475), (2.288, 0.4198, 2.365), (2.729, -0.5291, 2.429), (2.736, -0.5347, 2.318), (2.729, 0.4143, 2.429), (2.736, 0.4198, 2.318), (3.163, -0.5291, 2.457), (3.17, -0.5347, 2.346), (3.163, 0.4143, 2.457), (3.17, 0.4198, 2.346), (3.389, -0.5291, 2.522), (3.414, -0.5347, 2.413), (3.389, 0.4143, 2.522), (3.414, 0.4198, 2.413), (3.795, -0.5291, 2.686), (3.82, -0.5347, 2.577), (3.795, 0.4143, 2.686), (3.82, 0.4198, 2.577), (3.845, -0.5291, 2.765), (4.131, -0.5347, 2.661), (3.845, 0.4143, 2.765), (4.131, 0.4198, 2.661), (3.881, -0.5291, 2.835), (4.066, -0.5347, 2.806), (3.881, 0.4143, 2.835), (4.066, 0.4198, 2.806), (3.948, -0.5291, 3.028), (4.064, -0.5347, 3.022), (3.948, 0.4143, 3.028), (4.064, 0.4198, 3.022), (3.923, -0.5291, 3.259), (4.114, -0.5347, 3.253), (3.923, 0.4143, 3.259), (4.114, 0.4198, 3.253), (3.843, -0.5291, 3.509), (4.209, -0.5347, 3.503), (3.843, 0.4143, 3.509), (4.209, 0.4198, 3.503), (3.588, -0.5291, 3.753), (4.472, -0.5347, 3.747), (3.588, 0.4143, 3.753), (4.472, 0.4198, 3.747), (3.263, -0.5291, 3.859), (4.798, -0.5347, 3.952), (3.263, 0.4143, 3.859), (4.798, 0.4198, 3.952), (0.1053, -1.065, 4.568), (-0.8834, -1.215, -0.003301), (0.1053, 0.9352, 4.568), (-0.8834, 1.085, -0.003301), (-0.9197, 1.06, 0.7586), (-0.6483, 1.035, 1.521), (-0.3679, 1.01, 2.288), (-0.1162, 0.9851, 3.044), (-0.02429, 0.9601, 3.806), (-0.9197, -1.19, 0.7586), (-0.6483, -1.165, 1.521), (-0.3679, -1.14, 2.288), (-0.1162, -1.115, 3.044), (-0.02429, -1.09, 3.806), (-0.2115, -1.127, 2.688), (-0.2115, 0.9976, 2.688), (-0.1058, -1.102, 3.425), (-0.1058, 0.9726, 3.425), (0.5433, -1.215, 0.008835), (1.556, 0.9352, 4.555), (0.5458, 1.06, 0.7665), (0.7574, 1.035, 1.524), (1.038, 1.01, 2.302), (1.17, 0.9851, 3.039), (1.529, 0.9601, 3.797), (1.211, 0.9976, 2.758), (1.206, 0.9726, 3.418), (1.556, -1.065, 4.555), (0.5433, 1.085, 0.008835), (0.5458, -1.19, 0.7665), (0.7574, -1.165, 1.524), (1.038, -1.14, 2.302), (1.17, -1.115, 3.039), (1.529, -1.09, 3.797), (1.211, -1.127, 2.758), (1.206, -1.102, 3.418), (-0.7173, -0.4318, 4.753), (-0.7173, 0.3022, 4.753), (-0.8716, -0.441, 4.026), (-0.8716, 0.3113, 4.026), (-0.8727, -0.4455, 3.8), (-0.8727, 0.3159, 3.8), (-0.793, -0.4318, 4.761), (-0.793, 0.3022, 4.761), (-0.9473, -0.441, 4.035), (-0.9473, 0.3113, 4.035), (-0.9483, -0.4455, 3.837), (-0.9483, 0.3159, 3.837), (-0.4538, -0.7841, 4.191), (2.393, -0.8657, 4.181), (2.393, 0.736, 4.181), (-0.4538, 0.6544, 4.191), (6.709, -0.8954, 4.222), (6.709, 0.7657, 4.222), (0.04051, 0.9477, 4.187), (0.04051, -1.077, 4.187), (1.542, -1.077, 4.176), (1.542, 0.9477, 4.176), (-0.7945, -0.4364, 4.389), (-0.7945, 0.3067, 4.389), (-0.8701, -0.4364, 4.398), (-0.8701, 0.3068, 4.398), (-1.115, 0.3068, 4.203), (-1.141, 0.3113, 3.98), (-1.119, -0.4455, 3.89), (-1.141, -0.441, 3.98), (-1.119, 0.3159, 3.89), (-1.115, -0.4364, 4.203), (-1.269, 0.3068, 4.151), (-1.296, 0.3113, 3.981), (-1.273, -0.4455, 3.912), (-1.296, -0.441, 3.981), (-1.273, 0.3159, 3.912), (-1.269, -0.4364, 4.151), (-1.364, 0.3068, 4.125), (-1.391, 0.3113, 3.977), (-1.368, -0.4455, 3.917), (-1.391, -0.441, 3.977), (-1.368, 0.3159, 3.917), (-1.364, -0.4364, 4.125), (-1.471, 0.3068, 4.13), (-1.519, 0.3113, 3.96), (-1.496, -0.4455, 3.895), (-1.519, -0.441, 3.96), (-1.496, 0.3159, 3.895), (-1.471, -0.4364, 4.13), (2.525, -0.7661, 3.998), (2.525, 0.6365, 3.998), (-0.4947, 0.6589, 4.0), (6.602, -0.8507, 4.03), (6.602, 0.7211, 4.03), (0.008111, 0.9539, 3.997), (0.00811, -1.084, 3.997), (1.536, -1.084, 3.986), (1.536, 0.9539, 3.986), (-0.8331, 0.309, 4.208), (-0.9087, 0.309, 4.216), (-0.4947, -0.7885, 4.0), (-0.8331, -0.4387, 4.208), (-0.9087, -0.4387, 4.216), (-1.128, 0.309, 4.092), (-1.128, -0.4387, 4.092), (-1.282, 0.309, 4.066), (-1.282, -0.4387, 4.066), (-1.377, 0.309, 4.051), (-1.377, -0.4387, 4.051), (-1.525, 0.309, 4.045), (-1.525, -0.4387, 4.045), (1.9, -0.753, 3.679), (1.9, 0.6234, 3.679), (1.367, -1.096, 3.608), (1.367, 0.9664, 3.608), (2.081, -0.7079, 3.749), (2.081, 0.5783, 3.749), (1.452, -1.093, 3.706), (1.452, 0.9631, 3.706)], [], [(94, 4, 6, 92), (120, 1, 3, 110), (147, 92, 6, 140), (142, 0, 36, 145), (149, 111, 0, 142), (6, 4, 129, 128), (7, 23, 22, 5), (23, 24, 21, 22), (24, 25, 20, 21), (31, 26, 19, 30), (180, 18, 131, 187), (120, 112, 17, 1), (112, 113, 16, 17), (113, 114, 15, 16), (117, 115, 14, 29), (207, 116, 13, 205), (1, 17, 12, 3), (17, 16, 11, 12), (16, 15, 10, 11), (29, 14, 9, 28), (205, 13, 8, 204), (93, 101, 23, 7), (101, 102, 24, 23), (102, 103, 25, 24), (106, 104, 26, 31), (108, 105, 27, 35), (103, 106, 31, 25), (15, 29, 42, 43), (114, 117, 29, 15), (25, 31, 30, 20), (104, 108, 35, 26), (14, 33, 32, 9), (115, 118, 33, 14), (26, 35, 34, 19), (145, 36, 37, 144), (8, 13, 39, 38), (0, 2, 37, 36), (178, 8, 38, 181), (42, 40, 44, 46), (29, 28, 40, 42), (10, 15, 43, 41), (28, 10, 41, 40), (47, 46, 50, 51), (43, 42, 46, 47), (41, 43, 47, 45), (40, 41, 45, 44), (49, 51, 55, 53), (45, 47, 51, 49), (44, 45, 49, 48), (46, 44, 48, 50), (54, 52, 56, 58), (48, 49, 53, 52), (50, 48, 52, 54), (51, 50, 54, 55), (57, 59, 63, 61), (55, 54, 58, 59), (53, 55, 59, 57), (52, 53, 57, 56), (61, 63, 67, 65), (56, 57, 61, 60), (58, 56, 60, 62), (59, 58, 62, 63), (66, 64, 68, 70), (60, 61, 65, 64), (62, 60, 64, 66), (63, 62, 66, 67), (69, 71, 75, 73), (67, 66, 70, 71), (65, 67, 71, 69), (64, 65, 69, 68), (72, 73, 77, 76), (68, 69, 73, 72), (70, 68, 72, 74), (71, 70, 74, 75), (78, 76, 80, 82), (74, 72, 76, 78), (75, 74, 78, 79), (73, 75, 79, 77), (81, 83, 87, 85), (79, 78, 82, 83), (77, 79, 83, 81), (76, 77, 81, 80), (86, 84, 88, 90), (80, 81, 85, 84), (82, 80, 84, 86), (83, 82, 86, 87), (91, 90, 88, 89), (87, 86, 90, 91), (85, 87, 91, 89), (84, 85, 89, 88), (19, 34, 109, 99), (20, 30, 107, 98), (110, 121, 101, 93), (34, 18, 100, 109), (30, 19, 99, 107), (21, 20, 98, 97), (22, 21, 97, 96), (5, 22, 96, 95), (143, 4, 94, 146), (148, 119, 92, 147), (5, 95, 93, 7), (111, 94, 92, 119), (0, 111, 119, 2), (141, 2, 119, 148), (3, 12, 121, 110), (12, 11, 122, 121), (11, 10, 123, 122), (28, 9, 124, 126), (204, 8, 125, 206), (10, 28, 126, 123), (9, 32, 127, 124), (95, 96, 112, 120), (146, 94, 111, 149), (95, 120, 110, 93), (132, 130, 136, 138), (131, 133, 139, 137), (35, 27, 130, 132), (18, 34, 133, 131), (34, 35, 132, 133), (140, 6, 128, 150), (152, 134, 135, 153), (139, 138, 156, 158), (150, 128, 134, 152), (133, 132, 138, 139), (187, 131, 137, 188), (128, 129, 135, 134), (129, 151, 153, 135), (190, 150, 152, 191), (152, 153, 154, 159), (189, 140, 150, 190), (178, 141, 148, 185), (180, 143, 146, 183), (2, 141, 144, 37), (182, 145, 144, 181), (4, 143, 151, 129), (186, 149, 142, 179), (179, 142, 145, 182), (184, 147, 140, 189), (159, 154, 160, 165), (156, 157, 163, 162), (191, 152, 159, 193), (188, 137, 155, 192), (137, 139, 158, 155), (138, 136, 157, 156), (195, 165, 171, 197), (194, 161, 167, 196), (158, 156, 162, 164), (192, 155, 161, 194), (193, 159, 165, 195), (155, 158, 164, 161), (170, 168, 174, 176), (171, 166, 172, 177), (161, 164, 170, 167), (162, 163, 169, 168), (165, 160, 166, 171), (164, 162, 168, 170), (174, 175, 173, 176), (199, 177, 172, 198), (196, 167, 173, 198), (197, 171, 177, 199), (167, 170, 176, 173), (168, 169, 175, 174), (169, 197, 199, 175), (166, 196, 198, 172), (175, 199, 198, 173), (157, 193, 195, 163), (154, 192, 194, 160), (160, 194, 196, 166), (163, 195, 197, 169), (153, 188, 192, 154), (136, 191, 193, 157), (105, 184, 189, 27), (13, 179, 182, 39), (116, 186, 179, 13), (39, 182, 181, 38), (18, 180, 183, 100), (8, 178, 185, 125), (27, 189, 190, 130), (130, 190, 191, 136), (151, 187, 188, 153), (141, 178, 181, 144), (143, 180, 187, 151), (32, 200, 202, 127), (33, 201, 200, 32), (118, 203, 201, 33), (200, 204, 206, 202), (201, 205, 204, 200), (203, 207, 205, 201)])
me_circle.polygons.foreach_set('use_smooth', [True] * 188)
me_circle.use_remesh_preserve_volume = False
me_circle.use_remesh_preserve_attributes = False
me_circle.use_mirror_vertex_groups = False
me_circle.update()
me_cube = bpy.data.meshes.new('Cube')
me_cube.from_pydata([(0.8709, 0.7562, -1.353), (0.8709, -0.7562, -1.353), (-0.9553, -0.7562, -1.353), (-0.9553, 0.7562, -1.353), (0.9364, 0.5887, 0.6474), (0.9364, -0.5887, 0.6474), (-1.0, -0.5887, 0.6474), (-1.0, 0.5887, 0.6474), (0.6951, 0.7562, -1.353), (0.4594, 0.7562, -1.353), (0.2236, 0.7562, -1.353), (-0.0122, 0.7562, -1.353), (-0.248, 0.7562, -1.353), (-0.4838, 0.7562, -1.353), (-0.7195, 0.7562, -1.353), (0.6951, -0.7562, -1.353), (0.4594, -0.7562, -1.353), (0.2236, -0.7562, -1.353), (-0.0122, -0.7562, -1.353), (-0.248, -0.7562, -1.353), (-0.4838, -0.7562, -1.353), (-0.7195, -0.7562, -1.353), (0.75, 0.5887, 0.6474), (0.5, 0.5887, 0.6474), (0.25, 0.5887, 0.6474), (2.384e-07, 0.5887, 0.6474), (-0.25, 0.5887, 0.6474), (-0.5, 0.5887, 0.6474), (-0.75, 0.5887, 0.6474), (0.75, -0.5887, 0.6474), (0.5, -0.5887, 0.6474), (0.25, -0.5887, 0.6474), (-4.917e-07, -0.5887, 0.6474), (-0.25, -0.5887, 0.6474), (-0.5, -0.5887, 0.6474), (-0.75, -0.5887, 0.6474), (-1.05, -0.7562, -1.353), (-1.05, 0.7562, -1.353), (-1.162, -0.5887, 0.3053), (-1.162, 0.5887, 0.3053), (-1.14, -0.7562, -1.353), (-1.14, 0.7562, -1.353), (-1.207, -0.4884, -0.5275), (-1.207, 0.4884, -0.5275), (0.9364, 0.8018, -0.3526), (0.9364, -0.8018, -0.3526), (-1.0, -0.8018, -0.3526), (-1.0, 0.8018, -0.3526), (0.75, 0.8018, -0.3526), (0.5, 0.8018, -0.3526), (0.25, 0.8018, -0.3526), (2.235e-07, 0.8018, -0.3526), (-0.25, 0.8018, -0.3526), (-0.5, 0.8018, -0.3526), (-0.75, 0.8018, -0.3526), (0.75, -0.8018, -0.3526), (0.5, -0.8018, -0.3526), (0.25, -0.8018, -0.3526), (-2.831e-07, -0.8018, -0.3526), (-0.25, -0.8018, -0.3526), (-0.5, -0.8018, -0.3526), (-0.75, -0.8018, -0.3526), (-1.162, -0.8018, -0.5236), (-1.162, 0.8018, -0.5236), (-1.209, -0.8018, -0.8994), (-1.209, 0.8018, -0.8994), (0.9364, 0.8018, 0.2237), (0.9364, -0.8018, 0.2237), (-1.0, -0.8018, 0.2237), (-1.0, 0.8018, 0.2237), (0.75, 0.8018, 0.2237), (0.5, 0.8018, 0.2237), (0.25, 0.8018, 0.2237), (2.235e-07, 0.8018, 0.2237), (-0.25, 0.8018, 0.2237), (-0.5, 0.8018, 0.2237), (-0.75, 0.8018, 0.2237), (-1.162, -0.8018, -0.04594), (-1.162, 0.8018, -0.04594), (-1.215, -0.6652, -0.6146), (-1.215, 0.6652, -0.6146), (0.75, -0.8018, 0.2237), (0.5, -0.8018, 0.2237), (0.25, -0.8018, 0.2237), (-4.023e-07, -0.8018, 0.2237), (-0.25, -0.8018, 0.2237), (-0.5, -0.8018, 0.2237), (-0.75, -0.8018, 0.2237), (0.75, -0.8018, -0.8526), (0.5, -0.8018, -0.8526), (0.25, -0.8018, -0.8526), (-1.639e-07, -0.8018, -0.8526), (-0.25, -0.8018, -0.8526), (-0.5, -0.8018, -0.8526), (-0.75, -0.8018, -0.8526), (0.9364, 0.8018, -0.8526), (0.9364, -0.8018, -0.8526), (-1.0, -0.8018, -0.8526), (-1.0, 0.8018, -0.8526), (0.75, 0.8018, -0.8526), (0.5, 0.8018, -0.8526), (0.25, 0.8018, -0.8526), (2.086e-07, 0.8018, -0.8526), (-0.25, 0.8018, -0.8526), (-0.5, 0.8018, -0.8526), (-0.75, 0.8018, -0.8526), (-1.101, -0.8018, -0.9381), (-1.101, 0.8018, -0.9381), (-1.209, -0.8018, -1.046), (-1.209, 0.8018, -1.046), (0.8709, 0.4537, -1.353), (0.8709, 0.1512, -1.353), (0.8709, -0.1512, -1.353), (0.8709, -0.4537, -1.353), (-0.9553, -0.4537, -1.353), (-0.9553, -0.1512, -1.353), (-0.9553, 0.1512, -1.353), (-0.9553, 0.4537, -1.353), (0.9364, 0.3532, 0.6474), (0.9364, 0.2149, 0.6474), (0.9364, -0.2149, 0.6474), (0.9364, -0.3532, 0.6474), (-1.0, -0.3532, 0.6474), (-1.0, -0.1177, 0.6474), (-1.0, 0.1177, 0.6474), (-1.0, 0.3532, 0.6474), (0.75, 0.3532, 0.6474), (0.7138, 0.2149, 0.6474), (0.7138, -0.2149, 0.6474), (0.75, -0.3532, 0.6474), (0.5, 0.3532, 0.6474), (0.5, 0.1177, 0.6474), (0.5, -0.1177, 0.6474), (0.5, -0.3532, 0.6474), (0.25, 0.3532, 0.6474), (0.25, 0.1177, 0.6474), (0.25, -0.1177, 0.6474), (0.25, -0.3532, 0.6474), (9.239e-08, 0.3532, 0.6474), (-5.364e-08, 0.1177, 0.6474), (-1.997e-07, -0.1177, 0.6474), (-3.457e-07, -0.3532, 0.6474), (-0.25, 0.3532, 0.6474), (-0.25, 0.1177, 0.6474), (-0.25, -0.1177, 0.6474), (-0.25, -0.3532, 0.6474), (-0.5, 0.3532, 0.6474), (-0.5, 0.1177, 0.6474), (-0.5, -0.1177, 0.6474), (-0.5, -0.3532, 0.6474), (-0.75, 0.3532, 0.6474), (-0.75, 0.1177, 0.6474), (-0.75, -0.1177, 0.6474), (-0.75, -0.3532, 0.6474), (0.6951, -0.4537, -1.353), (0.6951, -0.1512, -1.353), (0.6951, 0.1512, -1.353), (0.6951, 0.4537, -1.353), (0.4594, -0.4537, -1.353), (0.4594, -0.1512, -1.353), (0.4594, 0.1512, -1.353), (0.4594, 0.4537, -1.353), (0.2236, -0.4537, -1.353), (0.2236, -0.1512, -1.353), (0.2236, 0.1512, -1.353), (0.2236, 0.4537, -1.353), (-0.0122, -0.4537, -1.353), (-0.0122, -0.1512, -1.353), (-0.0122, 0.1512, -1.353), (-0.0122, 0.4537, -1.353), (-0.248, -0.4537, -1.353), (-0.248, -0.1512, -1.353), (-0.248, 0.1512, -1.353), (-0.248, 0.4537, -1.353), (-0.4838, -0.4537, -1.353), (-0.4838, -0.1512, -1.353), (-0.4838, 0.1512, -1.353), (-0.4838, 0.4537, -1.353), (-0.7195, -0.4537, -1.353), (-0.7195, -0.1512, -1.353), (-0.7195, 0.1512, -1.353), (-0.7195, 0.4537, -1.353), (-1.05, -0.4537, -1.353), (-1.05, -0.1512, -1.353), (-1.05, 0.1512, -1.353), (-1.05, 0.4537, -1.353), (-1.162, -0.3532, 0.3053), (-1.162, -0.1177, 0.3053), (-1.162, 0.1177, 0.3053), (-1.162, 0.3532, 0.3053), (-1.14, -0.4537, -1.353), (-1.14, -0.1512, -1.353), (-1.14, 0.1512, -1.353), (-1.14, 0.4537, -1.353), (-1.207, -0.2931, -0.5275), (-1.207, -0.09769, -0.5275), (-1.207, 0.09769, -0.5275), (-1.207, 0.2931, -0.5275), (-1.209, -0.4811, -0.8994), (-1.209, -0.1604, -0.8994), (-1.209, 0.1604, -0.8994), (-1.209, 0.4811, -0.8994), (0.9364, 0.4811, -0.3526), (0.9364, 0.1604, -0.3526), (0.9364, -0.1604, -0.3526), (0.9364, -0.4811, -0.3526), (-1.215, -0.3991, -0.6146), (-1.215, -0.133, -0.6146), (-1.215, 0.133, -0.6146), (-1.215, 0.3991, -0.6146), (0.9364, 0.4811, 0.2237), (0.9364, 0.1604, 0.2237), (0.9364, -0.1604, 0.2237), (0.9364, -0.4811, 0.2237), (0.9364, 0.4811, -0.8526), (0.9364, 0.1604, -0.8526), (0.9364, -0.1604, -0.8526), (0.9364, -0.4811, -0.8526), (-1.209, -0.4811, -1.046), (-1.209, -0.1604, -1.046), (-1.209, 0.1604, -1.046), (-1.209, 0.4811, -1.046), (0.9364, 0.1177, 0.9173), (0.9364, -0.1177, 0.9173), (0.75, 0.1177, 0.9173), (0.75, -0.1177, 0.9173), (0.9209, 0.09815, 1.037), (0.9209, -0.09815, 1.037), (0.7655, 0.09815, 1.037), (0.7655, -0.09815, 1.037), (-0.7981, 0.7562, -1.353), (-0.8767, 0.7562, -1.353), (-0.7981, -0.7562, -1.353), (-0.8767, -0.7562, -1.353), (-0.8333, 0.5887, 0.6474), (-0.9167, 0.5887, 0.6474), (-0.8333, -0.5887, 0.6474), (-0.9167, -0.5887, 0.6474), (-0.8333, 0.8018, -0.3526), (-0.9167, 0.8018, -0.3526), (-0.8333, -0.8018, -0.3526), (-0.9167, -0.8018, -0.3526), (-0.8333, 0.8018, 0.2237), (-0.9167, 0.8018, 0.2237), (-0.8333, -0.8018, 0.2237), (-0.9167, -0.8018, 0.2237), (-0.8333, -0.8018, -0.8526), (-0.9167, -0.8018, -0.8526), (-0.8333, 0.8018, -0.8526), (-0.9167, 0.8018, -0.8526), (-0.9167, 0.3532, 0.6474), (-0.8333, 0.3532, 0.6474), (-0.9167, 0.1177, 0.6474), (-0.8333, 0.1177, 0.6474), (-0.9167, -0.1177, 0.6474), (-0.8333, -0.1177, 0.6474), (-0.9167, -0.3532, 0.6474), (-0.8333, -0.3532, 0.6474), (-0.7981, 0.4537, -1.353), (-0.8767, 0.4537, -1.353), (-0.7981, 0.1512, -1.353), (-0.8767, 0.1512, -1.353), (-0.7981, -0.1512, -1.353), (-0.8767, -0.1512, -1.353), (-0.7981, -0.4537, -1.353), (-0.8767, -0.4537, -1.353), (-0.9167, 0.3532, 0.8686), (-0.8333, 0.3532, 0.8686), (-0.9167, 0.1177, 0.8686), (-0.8333, 0.1177, 0.8686), (-0.9167, -0.1177, 0.8686), (-0.8333, -0.1177, 0.8686), (-0.9167, -0.3532, 0.8686), (-0.8333, -0.3532, 0.8686), (-0.9047, 0.3801, 1.097), (-0.8453, 0.3801, 1.097), (-0.9047, 0.1803, 1.097), (-0.8453, 0.1803, 1.097), (-0.9082, -0.1687, 1.097), (-0.8418, -0.1687, 1.097), (-0.9082, -0.3918, 1.097), (-0.8418, -0.3918, 1.097), (-1.189, -0.2809, 0.2347), (-1.189, -0.09364, 0.2347), (-1.189, 0.09364, 0.2347), (-1.189, 0.2809, 0.2347), (-1.225, -0.2331, -0.3817), (-1.225, -0.07769, -0.3817), (-1.225, 0.07769, -0.3817), (-1.225, 0.2331, -0.3817), (-1.239, -0.163, 0.2525), (-1.239, -0.05433, 0.2525), (-1.239, 0.05433, 0.2525), (-1.239, 0.163, 0.2525), (-1.26, -0.1352, -0.1317), (-1.26, -0.04507, -0.1317), (-1.26, 0.04508, -0.1317), (-1.26, 0.1352, -0.1317), (-1.184, 0.5386, -0.1111), (-1.184, -0.5386, -0.1111), (-1.188, 0.7335, -0.3303), (-1.188, -0.7335, -0.3303), (-1.184, -0.3231, -0.1111), (-1.184, 0.3231, -0.1111), (-1.207, -0.257, -0.07348), (-1.207, 0.257, -0.07348), (-1.263, -0.1491, 0.07936), (-1.263, -0.0497, 0.07936), (-1.263, 0.0497, 0.07936), (-1.263, 0.1491, 0.07936)], [], [(265, 233, 2, 114), (256, 122, 6, 237), (213, 121, 5, 67), (245, 237, 6, 68), (68, 6, 38, 77), (249, 231, 3, 98), (95, 0, 8, 99), (99, 8, 9, 100), (100, 9, 10, 101), (101, 10, 11, 102), (102, 11, 12, 103), (103, 12, 13, 104), (104, 13, 14, 105), (67, 5, 29, 81), (81, 29, 30, 82), (82, 30, 31, 83), (83, 31, 32, 84), (84, 32, 33, 85), (85, 33, 34, 86), (86, 34, 35, 87), (121, 129, 29, 5), (129, 133, 30, 29), (133, 137, 31, 30), (137, 141, 32, 31), (141, 145, 33, 32), (145, 149, 34, 33), (149, 153, 35, 34), (113, 1, 15, 154), (154, 15, 16, 158), (158, 16, 17, 162), (162, 17, 18, 166), (166, 18, 19, 170), (170, 19, 20, 174), (174, 20, 21, 178), (107, 37, 41, 109), (125, 7, 39, 189), (98, 3, 37, 107), (114, 2, 36, 182), (209, 197, 43, 80), (182, 36, 40, 190), (303, 298, 43, 197), (301, 299, 42, 79), (106, 62, 64, 108), (221, 201, 65, 109), (69, 47, 63, 78), (78, 63, 80, 300), (93, 60, 61, 94), (92, 59, 60, 93), (91, 58, 59, 92), (90, 57, 58, 91), (89, 56, 57, 90), (88, 55, 56, 89), (96, 45, 55, 88), (75, 53, 54, 76), (74, 52, 53, 75), (73, 51, 52, 74), (72, 50, 51, 73), (71, 49, 50, 72), (70, 48, 49, 71), (66, 44, 48, 70), (243, 239, 47, 69), (97, 46, 62, 106), (247, 241, 46, 97), (217, 205, 45, 96), (235, 243, 69, 7), (4, 66, 70, 22), (22, 70, 71, 23), (23, 71, 72, 24), (24, 72, 73, 25), (25, 73, 74, 26), (26, 74, 75, 27), (27, 75, 76, 28), (298, 300, 80, 43), (7, 69, 78, 39), (62, 77, 301, 79), (201, 209, 80, 65), (60, 86, 87, 61), (59, 85, 86, 60), (58, 84, 85, 59), (57, 83, 84, 58), (56, 82, 83, 57), (55, 81, 82, 56), (45, 67, 81, 55), (46, 68, 77, 62), (241, 245, 68, 46), (205, 213, 67, 45), (113, 217, 96, 1), (233, 247, 97, 2), (2, 97, 106, 36), (1, 96, 88, 15), (15, 88, 89, 16), (16, 89, 90, 17), (17, 90, 91, 18), (18, 91, 92, 19), (19, 92, 93, 20), (20, 93, 94, 21), (193, 221, 109, 41), (36, 106, 108, 40), (47, 98, 107, 63), (63, 107, 109, 65), (53, 104, 105, 54), (52, 103, 104, 53), (51, 102, 103, 52), (50, 101, 102, 51), (49, 100, 101, 50), (48, 99, 100, 49), (44, 95, 99, 48), (239, 249, 98, 47), (40, 108, 218, 190), (190, 218, 219, 191), (191, 219, 220, 192), (192, 220, 221, 193), (0, 95, 214, 110), (110, 214, 215, 111), (111, 215, 216, 112), (112, 216, 217, 113), (44, 66, 210, 202), (202, 210, 211, 203), (203, 211, 212, 204), (204, 212, 213, 205), (64, 79, 206, 198), (198, 206, 207, 199), (199, 207, 208, 200), (200, 208, 209, 201), (95, 44, 202, 214), (214, 202, 203, 215), (215, 203, 204, 216), (216, 204, 205, 217), (108, 64, 198, 218), (218, 198, 199, 219), (219, 199, 200, 220), (220, 200, 201, 221), (299, 302, 194, 42), (195, 194, 286, 287), (197, 196, 288, 289), (187, 188, 284, 283), (37, 185, 193, 41), (185, 184, 192, 193), (184, 183, 191, 192), (183, 182, 190, 191), (79, 42, 194, 206), (206, 194, 195, 207), (207, 195, 196, 208), (208, 196, 197, 209), (3, 117, 185, 37), (117, 116, 184, 185), (116, 115, 183, 184), (115, 114, 182, 183), (6, 122, 186, 38), (122, 123, 187, 186), (123, 124, 188, 187), (124, 125, 189, 188), (13, 177, 181, 14), (177, 176, 180, 181), (176, 175, 179, 180), (175, 174, 178, 179), (12, 173, 177, 13), (173, 172, 176, 177), (172, 171, 175, 176), (171, 170, 174, 175), (11, 169, 173, 12), (169, 168, 172, 173), (168, 167, 171, 172), (167, 166, 170, 171), (10, 165, 169, 11), (165, 164, 168, 169), (164, 163, 167, 168), (163, 162, 166, 167), (9, 161, 165, 10), (161, 160, 164, 165), (160, 159, 163, 164), (159, 158, 162, 163), (8, 157, 161, 9), (157, 156, 160, 161), (156, 155, 159, 160), (155, 154, 158, 159), (0, 110, 157, 8), (110, 111, 156, 157), (111, 112, 155, 156), (112, 113, 154, 155), (27, 28, 150, 146), (146, 150, 151, 147), (147, 151, 152, 148), (148, 152, 153, 149), (26, 27, 146, 142), (142, 146, 147, 143), (143, 147, 148, 144), (144, 148, 149, 145), (25, 26, 142, 138), (138, 142, 143, 139), (139, 143, 144, 140), (140, 144, 145, 141), (24, 25, 138, 134), (134, 138, 139, 135), (135, 139, 140, 136), (136, 140, 141, 137), (23, 24, 134, 130), (130, 134, 135, 131), (131, 135, 136, 132), (132, 136, 137, 133), (22, 23, 130, 126), (126, 130, 131, 127), (127, 131, 132, 128), (128, 132, 133, 129), (4, 22, 126, 118), (118, 126, 127, 119), (128, 120, 223, 225), (120, 128, 129, 121), (66, 4, 118, 210), (210, 118, 119, 211), (211, 119, 120, 212), (212, 120, 121, 213), (235, 7, 125, 250), (250, 125, 124, 252), (252, 124, 123, 254), (254, 123, 122, 256), (231, 259, 117, 3), (259, 261, 116, 117), (261, 263, 115, 116), (263, 265, 114, 115), (80, 63, 65), (79, 64, 62), (222, 224, 228, 226), (120, 119, 222, 223), (119, 127, 224, 222), (127, 128, 225, 224), (226, 228, 229, 227), (223, 222, 226, 227), (225, 223, 227, 229), (224, 225, 229, 228), (179, 178, 264, 262), (262, 264, 265, 263), (180, 179, 262, 260), (260, 262, 263, 261), (181, 180, 260, 258), (258, 260, 261, 259), (14, 181, 258, 230), (230, 258, 259, 231), (152, 255, 257, 153), (251, 250, 266, 267), (151, 253, 255, 152), (254, 256, 272, 270), (150, 251, 253, 151), (252, 254, 270, 268), (28, 234, 251, 150), (234, 235, 250, 251), (54, 105, 248, 238), (238, 248, 249, 239), (21, 94, 246, 232), (232, 246, 247, 233), (61, 87, 244, 240), (240, 244, 245, 241), (28, 76, 242, 234), (234, 242, 243, 235), (94, 61, 240, 246), (246, 240, 241, 247), (76, 54, 238, 242), (242, 238, 239, 243), (105, 14, 230, 248), (248, 230, 231, 249), (87, 35, 236, 244), (244, 236, 237, 245), (153, 257, 236, 35), (257, 256, 237, 236), (178, 21, 232, 264), (264, 232, 233, 265), (273, 271, 279, 281), (269, 268, 270, 271), (269, 267, 275, 277), (253, 251, 267, 269), (255, 253, 269, 271), (257, 255, 271, 273), (250, 252, 268, 266), (256, 257, 273, 272), (279, 278, 280, 281), (275, 274, 276, 277), (271, 270, 278, 279), (267, 266, 274, 275), (266, 268, 276, 274), (270, 272, 280, 278), (272, 273, 281, 280), (268, 269, 277, 276), (287, 286, 294, 295), (289, 288, 296, 297), (305, 289, 297, 309), (302, 186, 282, 304), (188, 189, 285, 284), (186, 187, 283, 282), (196, 195, 287, 288), (303, 197, 289, 305), (306, 307, 295, 294), (307, 308, 296, 295), (308, 309, 297, 296), (283, 284, 292, 291), (304, 282, 290, 306), (288, 287, 295, 296), (284, 285, 293, 292), (282, 283, 291, 290), (286, 304, 306, 294), (292, 293, 309, 308), (291, 292, 308, 307), (290, 291, 307, 306), (189, 303, 305, 285), (194, 302, 304, 286), (285, 305, 309, 293), (38, 186, 302, 299), (39, 78, 300, 298), (77, 38, 299, 301), (189, 39, 298, 303)])
me_cube.polygons.foreach_set('use_smooth', [True] * 309)
me_cube.materials.append(mat_material)
me_cube.use_remesh_preserve_volume = False
me_cube.use_remesh_preserve_attributes = False
me_cube.use_mirror_vertex_groups = False
me_cube.update()

# ---- objects
ob_cube_002 = bpy.data.objects.new('Cube.002', me_cube_002)
ob_cube_001 = bpy.data.objects.new('Cube.001', me_cube_001)
ob_cylinder_001 = bpy.data.objects.new('Cylinder.001', me_cylinder_001)
ob_cylinder = bpy.data.objects.new('Cylinder', me_cylinder)
ob_circle_001 = bpy.data.objects.new('Circle.001', me_circle_001)
ob_circle = bpy.data.objects.new('Circle', me_circle)
ob_cube = bpy.data.objects.new('Cube', me_cube)
ob_lamp = bpy.data.objects.new('Lamp', light_lamp)
ob_camera = bpy.data.objects.new('Camera', cam_camera)

# ---- transforms, parenting, visibility, modifiers, constraints
ob_cube_002.location = (-3.303, 0.0, -2.741)
ob_cube_002.lineart.crease_threshold = 0.0
_m = ob_cube_002.modifiers.new('Solidify', 'SOLIDIFY')
_m.nonmanifold_thickness_mode = 'FIXED'
_m.nonmanifold_merge_threshold = 0.0003
ob_cube_001.location = (-0.6912, 0.0, 1.01)
ob_cube_001.rotation_euler = (0.01139, -0.08708, -0.002342)
ob_cube_001.scale = (0.1099, 0.09403, 0.1955)
ob_cube_001.lineart.crease_threshold = 0.0
ob_cylinder_001.location = (0.6931, 0.0, 2.525)
ob_cylinder_001.rotation_euler = (-1.344e-07, 1.571, 0.0)
ob_cylinder_001.lineart.crease_threshold = 0.0
_m = ob_cylinder_001.modifiers.new('Solidify', 'SOLIDIFY')
_m.nonmanifold_thickness_mode = 'FIXED'
_m.nonmanifold_merge_threshold = 0.0003
ob_cylinder.location = (4.474, 0.0, 2.54)
ob_cylinder.rotation_euler = (-1.344e-07, 1.571, 0.0)
ob_cylinder.scale = (0.2869, 0.2716, 0.2716)
ob_cylinder.lineart.crease_threshold = 0.0
_m = ob_cylinder.modifiers.new('Solidify', 'SOLIDIFY')
_m.nonmanifold_thickness_mode = 'FIXED'
_m.nonmanifold_merge_threshold = 0.0003
ob_circle_001.location = (-3.303, 0.0, -2.741)
ob_circle_001.scale = (1.0, 0.4205, 1.0)
ob_circle_001.lineart.crease_threshold = 0.0
ob_circle.location = (-3.303, 0.0, -2.741)
ob_circle.scale = (1.0, 0.4205, 1.0)
ob_circle.lineart.crease_threshold = 0.0
ob_cube.location = (0.6931, 0.0, 2.525)
ob_cube.scale = (4.016, 0.6158, 0.5771)
ob_cube.lock_rotations_4d = False
ob_cube.empty_display_type = 'ARROWS'
ob_cube.lineart.crease_threshold = 0.0
ob_lamp.location = (4.076, 1.005, 5.904)
ob_lamp.rotation_euler = (0.6503, 0.05522, 1.866)
ob_lamp.lock_rotations_4d = False
ob_lamp.empty_display_type = 'ARROWS'
ob_lamp.color = (0.0, 0.0, 0.0, 0.0)
ob_lamp.lineart.crease_threshold = 0.0
ob_camera.location = (7.481, -6.508, 5.344)
ob_camera.rotation_euler = (1.109, 0.0, 0.8149)
ob_camera.lock_rotations_4d = False
ob_camera.empty_display_type = 'ARROWS'
ob_camera.color = (0.0, 0.0, 0.0, 0.0)
ob_camera.display_type = 'WIRE'
ob_camera.lineart.crease_threshold = 0.0

# ---- collection membership
col_collection_1.objects.link(ob_cube_002)
col_collection_1.objects.link(ob_cube_001)
col_collection_1.objects.link(ob_cylinder_001)
col_collection_1.objects.link(ob_cylinder)
col_collection_1.objects.link(ob_circle_001)
col_collection_1.objects.link(ob_circle)
col_collection_1.objects.link(ob_cube)
col_collection_1.objects.link(ob_lamp)
col_collection_1.objects.link(ob_camera)

# ---- scene / render settings (as saved in the file)
scene.camera = ob_camera
scene.frame_start = 1; scene.frame_end = 250; scene.frame_set(0)
scene.render.engine = 'BLENDER_EEVEE_NEXT'
scene.render.resolution_percentage = 50
scene.render.dither_intensity = 0.0
scene.cycles.use_denoising = False
scene.cycles.samples = 128
scene.cycles.sampling_pattern = 'TABULATED_SOBOL'
scene.cycles.use_adaptive_sampling = False
scene.cycles.use_light_tree = False
scene.cycles.blur_glossy = 0.0
scene.cycles.sample_clamp_indirect = 0.0
scene.view_settings.view_transform = 'Standard'
bpy.context.view_layer.update()
